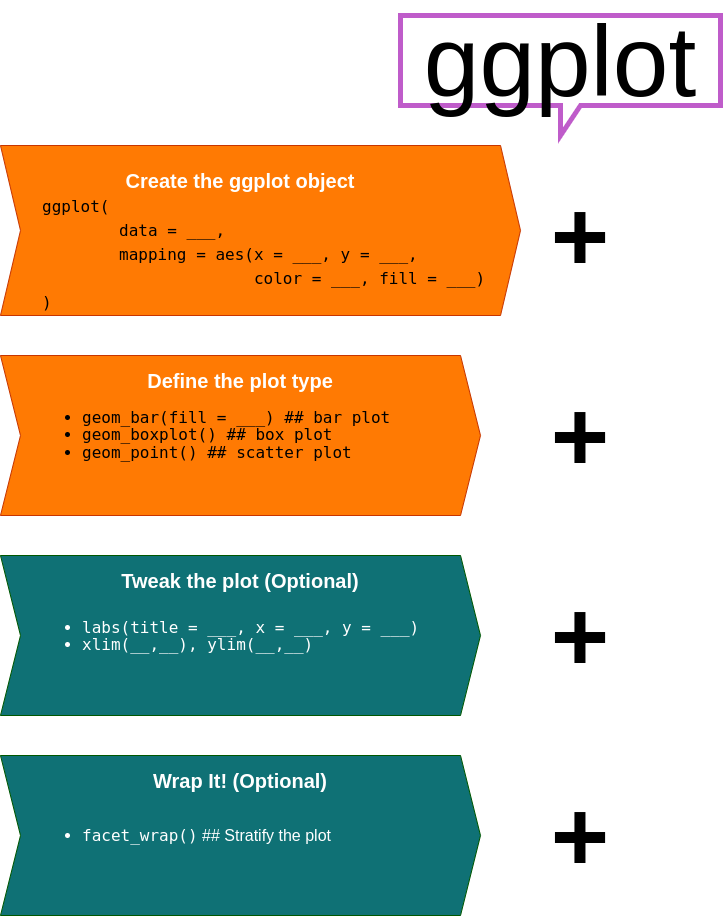

The diagram above was exported from draw.io. Its source (the exported page's mxGraphModel, read from the mxfile embedded in the PNG):
<mxGraphModel dx="1111" dy="775" grid="1" gridSize="10" guides="1" tooltips="1" connect="1" arrows="1" fold="1" page="1" pageScale="1" pageWidth="827" pageHeight="1169" math="0" shadow="0">
  <root>
    <mxCell id="WIyWlLk6GJQsqaUBKTNV-0" />
    <mxCell id="WIyWlLk6GJQsqaUBKTNV-1" parent="WIyWlLk6GJQsqaUBKTNV-0" />
    <mxCell id="5-JzVDqVPUkqkS9P1yuQ-0" value="&lt;blockquote style=&quot;margin: 0px 0px 0px 40px ; border: none ; padding: 0px ; font-size: 16px ; line-height: 0.5&quot;&gt;&lt;pre&gt;&lt;br&gt;&lt;/pre&gt;&lt;pre&gt;&lt;br&gt;&lt;/pre&gt;&lt;pre&gt;ggplot(&lt;/pre&gt;&lt;pre&gt;&lt;span style=&quot;white-space: pre&quot;&gt;&#09;&lt;/span&gt;data = ___,&lt;/pre&gt;&lt;pre&gt;&lt;span style=&quot;white-space: pre&quot;&gt;&#09;&lt;/span&gt;mapping = aes(x = ___, y = ___,&lt;/pre&gt;&lt;pre&gt;&lt;span style=&quot;white-space: pre&quot;&gt;&#09;&lt;/span&gt;&lt;span style=&quot;white-space: pre&quot;&gt;&#09;&lt;/span&gt;      color = ___, fill = ___)&lt;br&gt;&lt;/pre&gt;&lt;pre&gt;)&lt;/pre&gt;&lt;/blockquote&gt;" style="shape=step;perimeter=stepPerimeter;whiteSpace=wrap;html=1;fixedSize=1;align=left;fillColor=#ff7a03;fontColor=#000000;strokeColor=#C73500;" parent="WIyWlLk6GJQsqaUBKTNV-1" vertex="1">
      <mxGeometry x="80" y="150" width="520" height="170" as="geometry" />
    </mxCell>
    <mxCell id="5-JzVDqVPUkqkS9P1yuQ-1" value="&lt;font color=&quot;#ffffff&quot;&gt;Create the ggplot object&lt;/font&gt;" style="text;html=1;strokeColor=none;fillColor=none;align=center;verticalAlign=middle;whiteSpace=wrap;rounded=0;fontSize=20;fontStyle=1" parent="WIyWlLk6GJQsqaUBKTNV-1" vertex="1">
      <mxGeometry x="180" y="170" width="280" height="30" as="geometry" />
    </mxCell>
    <mxCell id="5-JzVDqVPUkqkS9P1yuQ-2" value="&lt;font size=&quot;1&quot;&gt;&lt;b style=&quot;font-size: 100px&quot;&gt;+&lt;/b&gt;&lt;/font&gt;" style="text;html=1;strokeColor=none;fillColor=none;align=center;verticalAlign=middle;whiteSpace=wrap;rounded=0;fontSize=16;" parent="WIyWlLk6GJQsqaUBKTNV-1" vertex="1">
      <mxGeometry x="630" y="225" width="60" height="30" as="geometry" />
    </mxCell>
    <mxCell id="5-JzVDqVPUkqkS9P1yuQ-4" value="&lt;blockquote style=&quot;margin: 0px 0px 0px 40px ; border: none ; padding: 0px ; font-size: 16px ; line-height: 0.5&quot;&gt;&lt;pre&gt;&lt;ul style=&quot;line-height: 1.2&quot;&gt;&lt;li style=&quot;line-height: 1.1&quot;&gt;geom_bar(fill = ___) ## bar plot&lt;/li&gt;&lt;li style=&quot;line-height: 1.1&quot;&gt;geom_boxplot() ## box plot&lt;/li&gt;&lt;li style=&quot;line-height: 1.2&quot;&gt;geom_point() ## scatter plot&lt;/li&gt;&lt;/ul&gt;&lt;/pre&gt;&lt;/blockquote&gt;" style="shape=step;perimeter=stepPerimeter;whiteSpace=wrap;html=1;fixedSize=1;align=left;fillColor=#ff7a03;fontColor=#000000;strokeColor=#C73500;" parent="WIyWlLk6GJQsqaUBKTNV-1" vertex="1">
      <mxGeometry x="80" y="360" width="480" height="160" as="geometry" />
    </mxCell>
    <mxCell id="5-JzVDqVPUkqkS9P1yuQ-5" value="&lt;font size=&quot;1&quot;&gt;&lt;b style=&quot;font-size: 100px&quot;&gt;+&lt;/b&gt;&lt;/font&gt;" style="text;html=1;strokeColor=none;fillColor=none;align=center;verticalAlign=middle;whiteSpace=wrap;rounded=0;fontSize=16;" parent="WIyWlLk6GJQsqaUBKTNV-1" vertex="1">
      <mxGeometry x="630" y="425" width="60" height="30" as="geometry" />
    </mxCell>
    <mxCell id="5-JzVDqVPUkqkS9P1yuQ-6" value="&lt;font color=&quot;#ffffff&quot;&gt;Define the plot type&lt;/font&gt;" style="text;html=1;strokeColor=none;fillColor=none;align=center;verticalAlign=middle;whiteSpace=wrap;rounded=0;fontSize=20;fontStyle=1" parent="WIyWlLk6GJQsqaUBKTNV-1" vertex="1">
      <mxGeometry x="180" y="370" width="280" height="30" as="geometry" />
    </mxCell>
    <mxCell id="5-JzVDqVPUkqkS9P1yuQ-10" value="&lt;blockquote style=&quot;margin: 0px 0px 0px 40px ; border: none ; padding: 0px ; font-size: 16px ; line-height: 0.5&quot;&gt;&lt;pre&gt;&lt;ul style=&quot;line-height: 1.2&quot;&gt;&lt;li style=&quot;line-height: 1.1&quot;&gt;facet_wrap()&lt;font face=&quot;Helvetica&quot;&gt;&lt;span style=&quot;white-space: normal&quot;&gt;&amp;nbsp;## Stratify the plot&lt;/span&gt;&lt;/font&gt;&lt;/li&gt;&lt;/ul&gt;&lt;/pre&gt;&lt;/blockquote&gt;" style="shape=step;perimeter=stepPerimeter;whiteSpace=wrap;html=1;fixedSize=1;align=left;fillColor=#0f7175;fontColor=#ffffff;strokeColor=#005700;" parent="WIyWlLk6GJQsqaUBKTNV-1" vertex="1">
      <mxGeometry x="80" y="760" width="480" height="160" as="geometry" />
    </mxCell>
    <mxCell id="5-JzVDqVPUkqkS9P1yuQ-11" value="&lt;font size=&quot;1&quot;&gt;&lt;b style=&quot;font-size: 100px&quot;&gt;+&lt;/b&gt;&lt;/font&gt;" style="text;html=1;strokeColor=none;fillColor=none;align=center;verticalAlign=middle;whiteSpace=wrap;rounded=0;fontSize=16;" parent="WIyWlLk6GJQsqaUBKTNV-1" vertex="1">
      <mxGeometry x="630" y="825" width="60" height="30" as="geometry" />
    </mxCell>
    <mxCell id="5-JzVDqVPUkqkS9P1yuQ-12" value="&lt;font color=&quot;#ffffff&quot;&gt;Wrap It! (Optional)&lt;/font&gt;" style="text;html=1;strokeColor=none;fillColor=none;align=center;verticalAlign=middle;whiteSpace=wrap;rounded=0;fontSize=20;fontStyle=1" parent="WIyWlLk6GJQsqaUBKTNV-1" vertex="1">
      <mxGeometry x="180" y="770" width="280" height="30" as="geometry" />
    </mxCell>
    <mxCell id="5-JzVDqVPUkqkS9P1yuQ-14" value="&lt;blockquote style=&quot;margin: 0px 0px 0px 40px ; border: none ; padding: 0px ; font-size: 16px ; line-height: 0.5&quot;&gt;&lt;pre&gt;&lt;ul style=&quot;line-height: 1.2&quot;&gt;&lt;li style=&quot;line-height: 1.1&quot;&gt;labs(title = ___, x = ___, y = ___)&lt;/li&gt;&lt;li style=&quot;line-height: 1.1&quot;&gt;xlim(__,__), ylim(__,__)&lt;/li&gt;&lt;/ul&gt;&lt;/pre&gt;&lt;/blockquote&gt;" style="shape=step;perimeter=stepPerimeter;whiteSpace=wrap;html=1;fixedSize=1;align=left;fillColor=#0f7175;fontColor=#ffffff;strokeColor=#005700;" parent="WIyWlLk6GJQsqaUBKTNV-1" vertex="1">
      <mxGeometry x="80" y="560" width="480" height="160" as="geometry" />
    </mxCell>
    <mxCell id="5-JzVDqVPUkqkS9P1yuQ-15" value="&lt;font size=&quot;1&quot;&gt;&lt;b style=&quot;font-size: 100px&quot;&gt;+&lt;/b&gt;&lt;/font&gt;" style="text;html=1;strokeColor=none;fillColor=none;align=center;verticalAlign=middle;whiteSpace=wrap;rounded=0;fontSize=16;" parent="WIyWlLk6GJQsqaUBKTNV-1" vertex="1">
      <mxGeometry x="630" y="625" width="60" height="30" as="geometry" />
    </mxCell>
    <mxCell id="5-JzVDqVPUkqkS9P1yuQ-16" value="&lt;font color=&quot;#ffffff&quot;&gt;Tweak the plot (Optional)&lt;/font&gt;" style="text;html=1;strokeColor=none;fillColor=none;align=center;verticalAlign=middle;whiteSpace=wrap;rounded=0;fontSize=20;fontStyle=1" parent="WIyWlLk6GJQsqaUBKTNV-1" vertex="1">
      <mxGeometry x="180" y="570" width="280" height="30" as="geometry" />
    </mxCell>
    <mxCell id="5-JzVDqVPUkqkS9P1yuQ-17" value="ggplot" style="shape=callout;whiteSpace=wrap;html=1;perimeter=calloutPerimeter;fontSize=100;strokeColor=#bf5cca;strokeWidth=5;" parent="WIyWlLk6GJQsqaUBKTNV-1" vertex="1">
      <mxGeometry x="480" y="20" width="320" height="120" as="geometry" />
    </mxCell>
  </root>
</mxGraphModel>